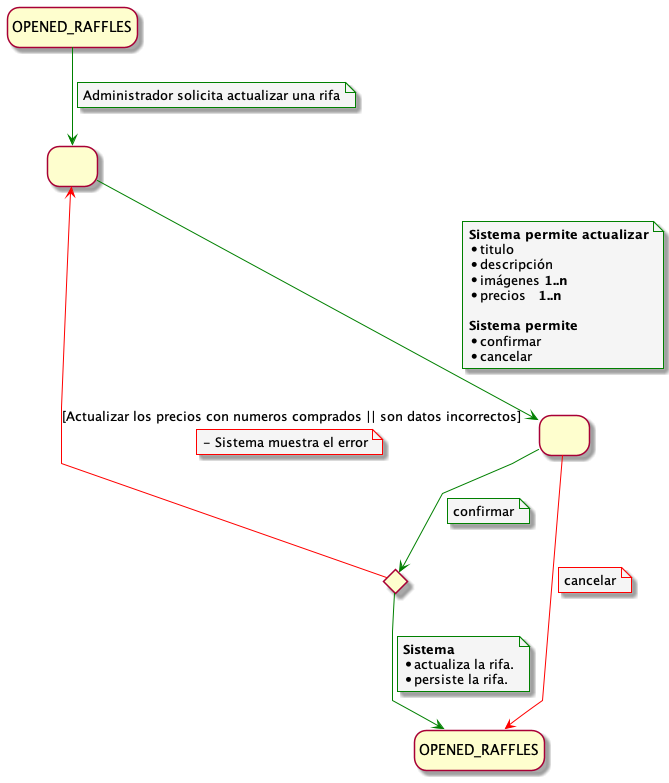

The diagram above was rendered by PlantUML. Its source (embedded in the PNG):
@startuml UpdateRaffleUseCase

!include ../../../../config/config.puml


state INITIAL as "OPENED_RAFFLES"
state END as "OPENED_RAFFLES"
state C <<choice>>
state 1 as " "
state 2 as " "

INITIAL --> 1 
note on link
Administrador solicita actualizar una rifa
end note

1 --> 2 
note on link
 <b>Sistema permite actualizar</b>
 * titulo 
 * descripción
 * imágenes <b>1..n</b>
 * precios   <b>1..n</b>
 
 <b>Sistema permite</b>
 * confirmar
 * cancelar
end note

2 -down[#red]-> END
note on link 
cancelar
end note

2 --> C  
note on link
confirmar
end note

C --> END
note on link 
<b>Sistema</b> 
* actualiza la rifa. 
* persiste la rifa.
end note

C -[#red]-> 1 : [Actualizar los precios con numeros comprados || son datos incorrectos]
note on link
- Sistema muestra el error
end note


@enduml